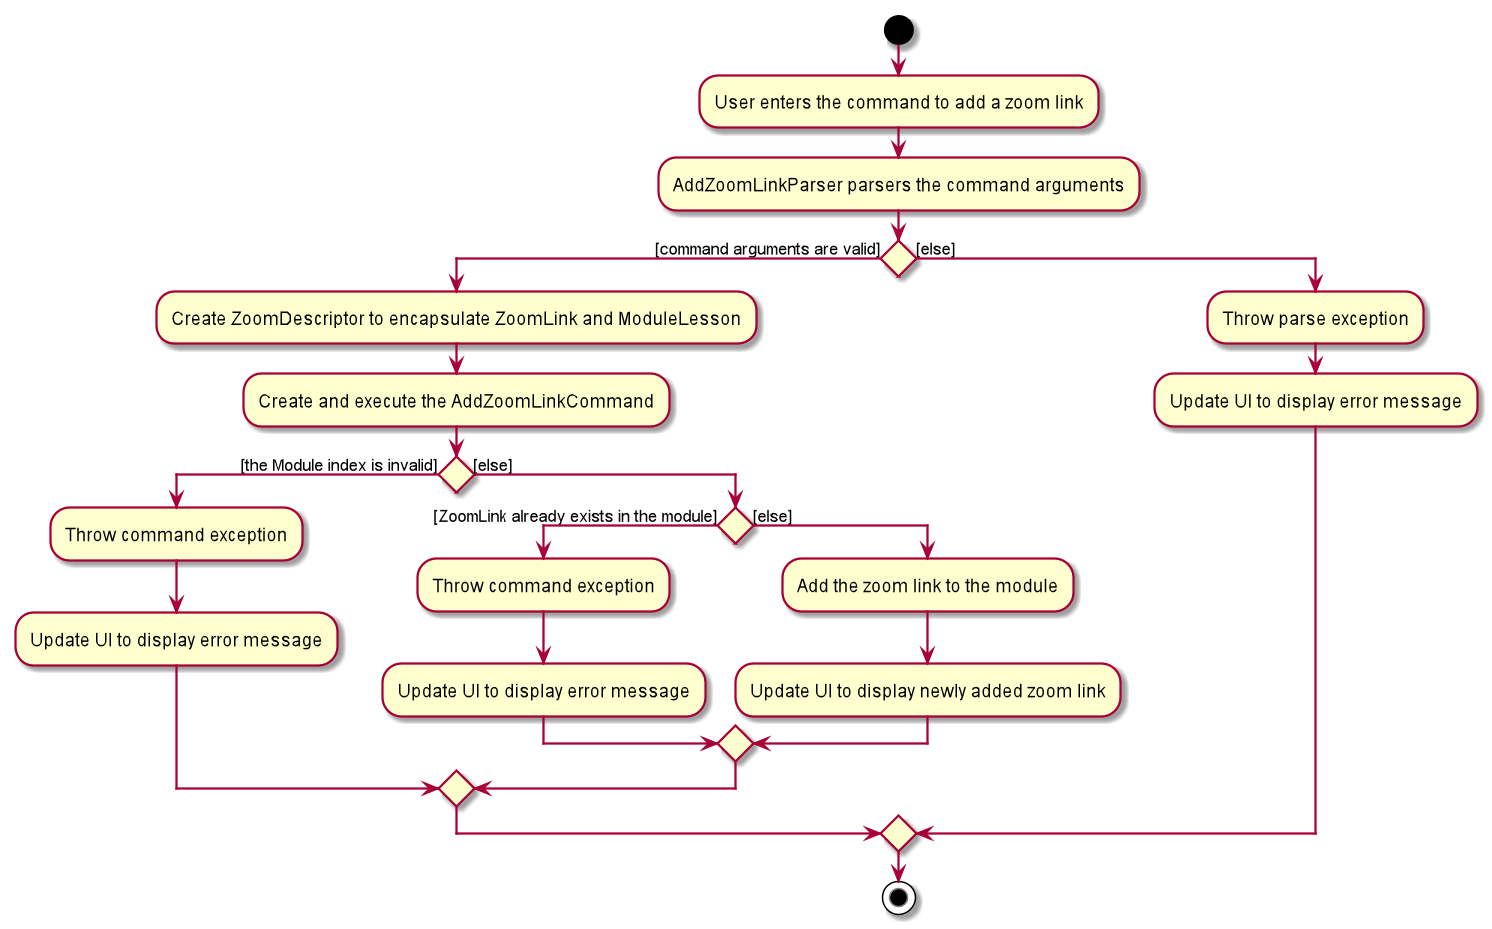

The diagram above was rendered by PlantUML. Its source (embedded in the PNG):
@startuml

start

:User enters the command to add a zoom link;

:AddZoomLinkParser parsers the command arguments;

if () then ([command arguments are valid])
        :Create ZoomDescriptor to encapsulate ZoomLink and ModuleLesson;
        :Create and execute the AddZoomLinkCommand;
        if() then ([the Module index is invalid])
            :Throw command exception;
            :Update UI to display error message;
        else ([else])
            if () then ([ZoomLink already exists in the module])
                :Throw command exception;
                :Update UI to display error message;
            else ([else])
                :Add the zoom link to the module;
                :Update UI to display newly added zoom link;
            endif
        endif
else ([else])
        :Throw parse exception;
        :Update UI to display error message;

endif

stop

@enduml